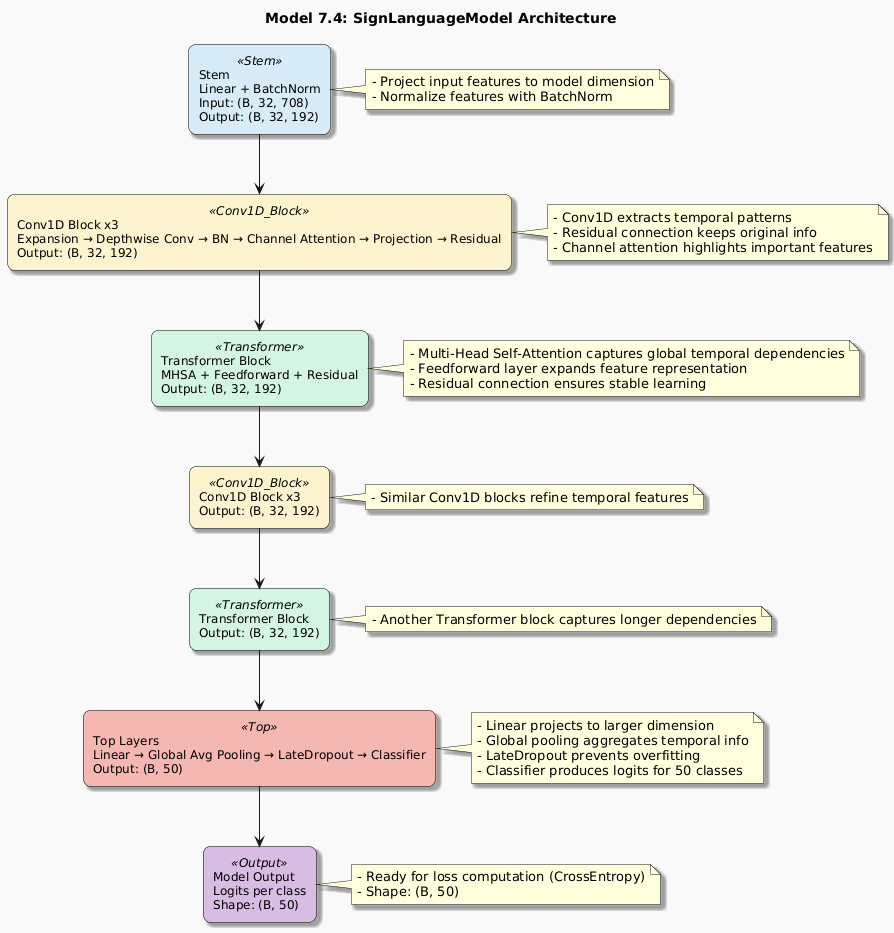

The diagram above was rendered by PlantUML. Its source (embedded in the PNG):
@startuml
title Model 7.4: SignLanguageModel Architecture

skinparam backgroundColor #F9F9F9
skinparam shadowing true
skinparam rectangle {
  BackgroundColor<<Stem>> #D6EAF8
  BackgroundColor<<Conv1D_Block>> #FCF3CF
  BackgroundColor<<Transformer>> #D5F5E3
  BackgroundColor<<Top>> #F5B7B1
  BackgroundColor<<Output>> #D7BDE2
  BorderColor black
  FontSize 12
  FontName Arial
  RoundCorner 15
}

' Define rectangles with aliases
rectangle "Stem\nLinear + BatchNorm\nInput: (B, 32, 708)\nOutput: (B, 32, 192)" as Stem <<Stem>>
rectangle "Conv1D Block x3\nExpansion → Depthwise Conv → BN → Channel Attention → Projection → Residual\nOutput: (B, 32, 192)" as Conv1_1 <<Conv1D_Block>>
rectangle "Transformer Block\nMHSA + Feedforward + Residual\nOutput: (B, 32, 192)" as Trans1 <<Transformer>>
rectangle "Conv1D Block x3\nOutput: (B, 32, 192)" as Conv2_1 <<Conv1D_Block>>
rectangle "Transformer Block\nOutput: (B, 32, 192)" as Trans2 <<Transformer>>
rectangle "Top Layers\nLinear → Global Avg Pooling → LateDropout → Classifier\nOutput: (B, 50)" as Top <<Top>>
rectangle "Model Output\nLogits per class\nShape: (B, 50)" as Output <<Output>>

' Connect rectangles top-to-bottom
Stem --> Conv1_1
Conv1_1 --> Trans1
Trans1 --> Conv2_1
Conv2_1 --> Trans2
Trans2 --> Top
Top --> Output

' Notes for clarity
note right of Stem
- Project input features to model dimension
- Normalize features with BatchNorm
end note

note right of Conv1_1
- Conv1D extracts temporal patterns
- Residual connection keeps original info
- Channel attention highlights important features
end note

note right of Trans1
- Multi-Head Self-Attention captures global temporal dependencies
- Feedforward layer expands feature representation
- Residual connection ensures stable learning
end note

note right of Conv2_1
- Similar Conv1D blocks refine temporal features
end note

note right of Trans2
- Another Transformer block captures longer dependencies
end note

note right of Top
- Linear projects to larger dimension
- Global pooling aggregates temporal info
- LateDropout prevents overfitting
- Classifier produces logits for 50 classes
end note

note right of Output
- Ready for loss computation (CrossEntropy)
- Shape: (B, 50)
end note
@enduml